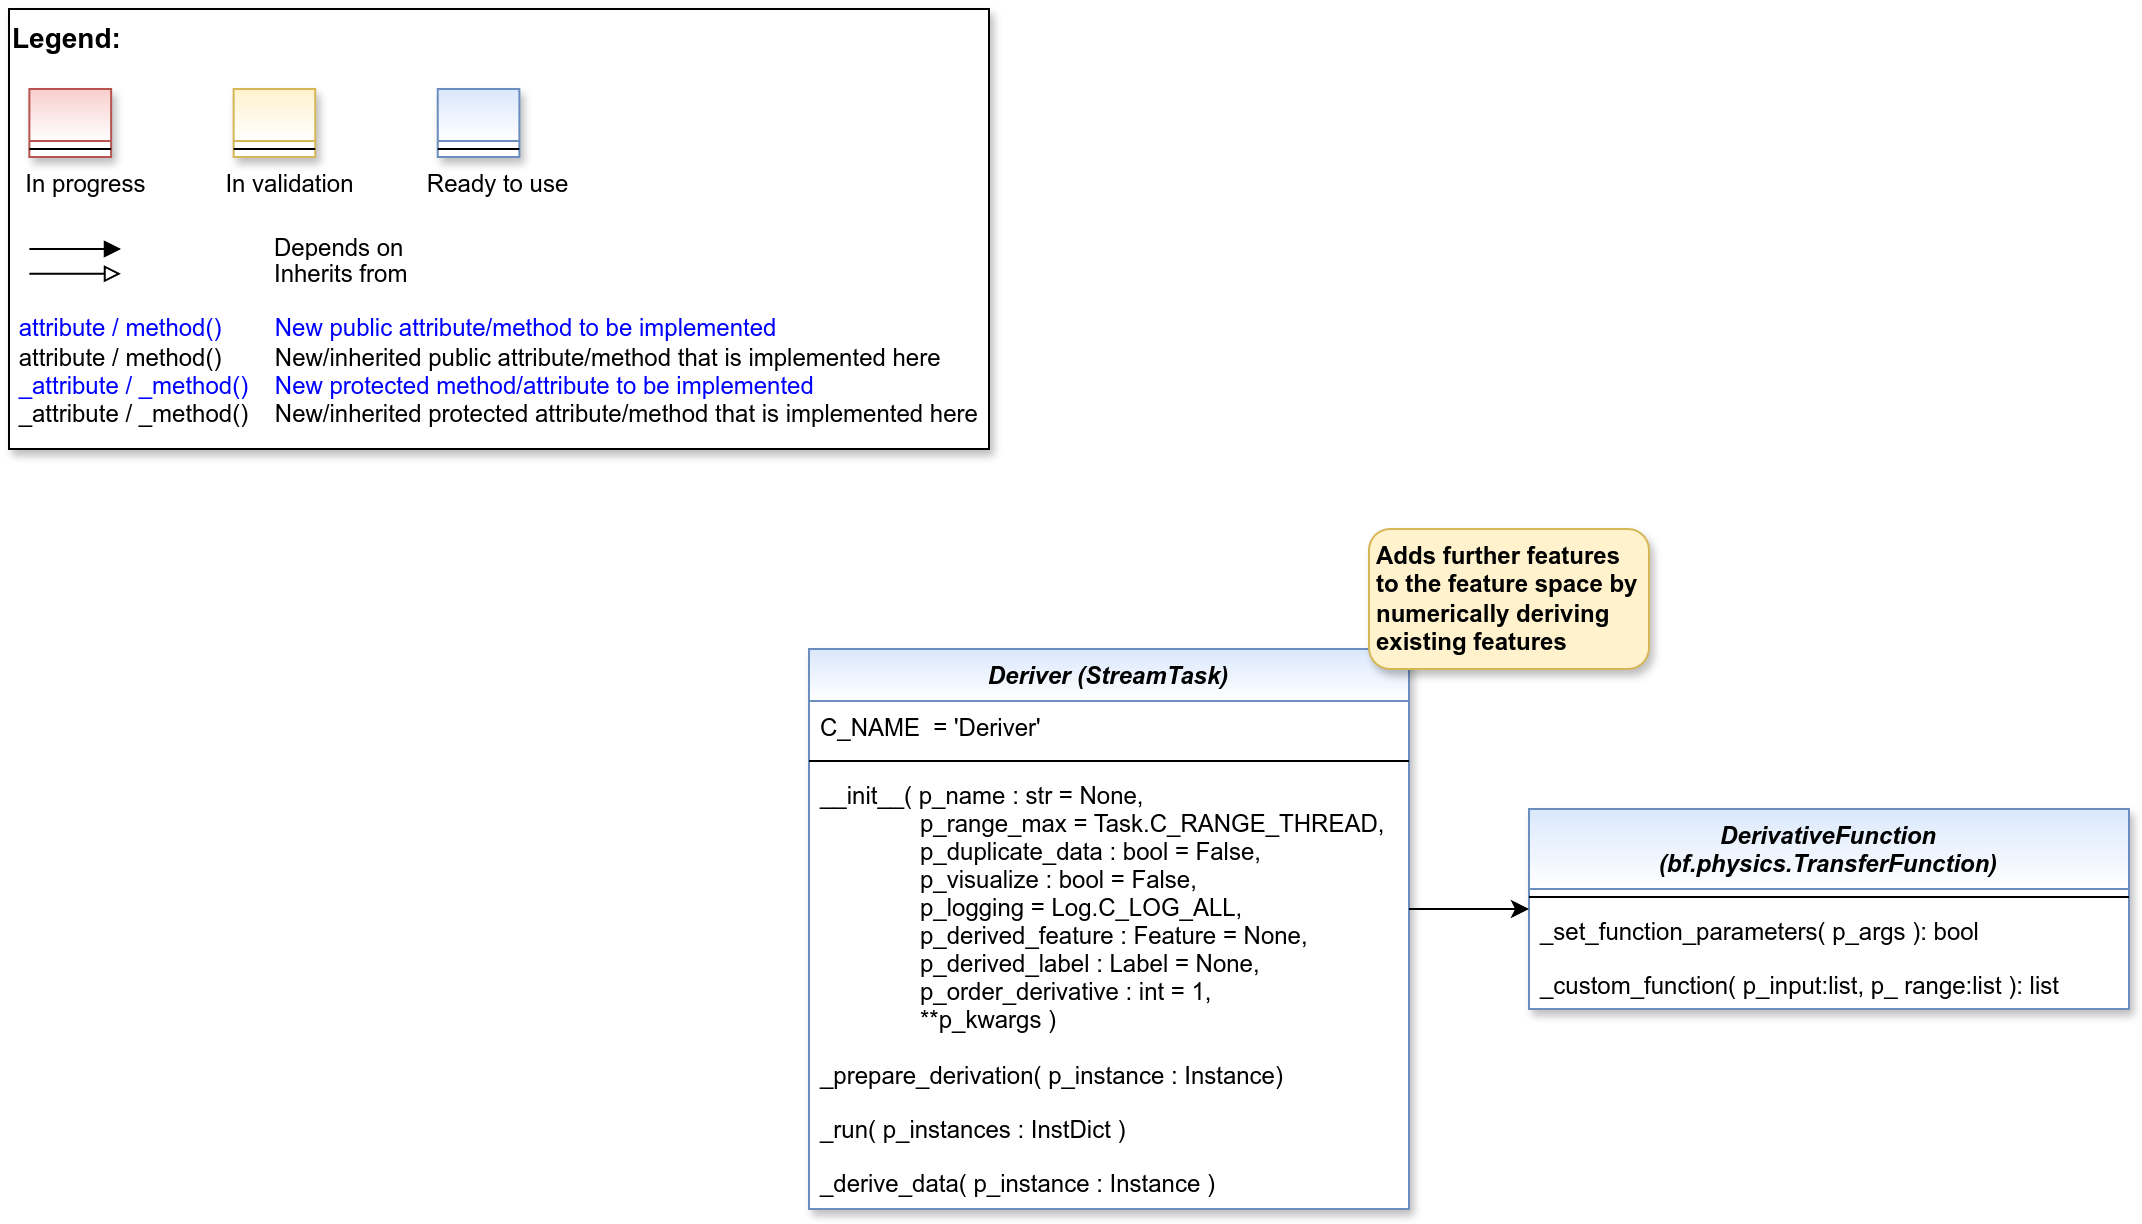

The diagram above was exported from draw.io. Its source (the exported page's mxGraphModel, read from the mxfile embedded in the PNG):
<mxGraphModel dx="2878" dy="1242" grid="1" gridSize="10" guides="1" tooltips="1" connect="1" arrows="1" fold="1" page="1" pageScale="1" pageWidth="2336" pageHeight="1654" math="0" shadow="0">
  <root>
    <mxCell id="0" />
    <mxCell id="1" parent="0" />
    <mxCell id="2" value="" style="group" vertex="1" connectable="0" parent="1">
      <mxGeometry x="40" y="40" width="490" height="220" as="geometry" />
    </mxCell>
    <mxCell id="3" value="&lt;font color=&quot;#000000&quot; size=&quot;1&quot;&gt;&lt;b style=&quot;font-size: 14px&quot;&gt;Legend:&lt;br&gt;&lt;/b&gt;&lt;/font&gt;&lt;br&gt;&lt;br&gt;&lt;br&gt;&lt;font color=&quot;#0000ff&quot; style=&quot;font-size: 6px&quot;&gt;&lt;br&gt;&lt;/font&gt;&lt;span style=&quot;color: rgb(0 , 0 , 0)&quot;&gt;&lt;font style=&quot;font-size: 4px&quot;&gt;&amp;nbsp; &amp;nbsp;&lt;/font&gt;&amp;nbsp;In progress&amp;nbsp; &amp;nbsp; &amp;nbsp; &amp;nbsp; &amp;nbsp; &amp;nbsp; In validation&amp;nbsp; &amp;nbsp; &amp;nbsp; &amp;nbsp; &amp;nbsp; &amp;nbsp;Ready to use&lt;/span&gt;&lt;font color=&quot;#000000&quot;&gt;&amp;nbsp;&lt;br&gt;&lt;/font&gt;&lt;font color=&quot;#0000ff&quot;&gt;&lt;br&gt;&lt;br&gt;&lt;br&gt;&lt;br&gt;&amp;nbsp;attribute / method()&amp;nbsp; &amp;nbsp; &amp;nbsp; &amp;nbsp; New public attribute/method to be implemented&lt;/font&gt;&lt;br&gt;&lt;font color=&quot;#000000&quot;&gt;&amp;nbsp;&lt;/font&gt;&lt;font color=&quot;#000000&quot;&gt;attribute / method()&lt;span&gt; &lt;/span&gt;&amp;nbsp; &amp;nbsp; &amp;nbsp; &amp;nbsp;New/inherited public attribute/method that is implemented here&lt;br&gt;&lt;/font&gt;&lt;font color=&quot;#0000ff&quot;&gt;&amp;nbsp;_attribute /&amp;nbsp;&lt;/font&gt;&lt;font color=&quot;#0000ff&quot;&gt;_method()&amp;nbsp; &amp;nbsp; New protected method/attribute to be implemented&lt;/font&gt;&lt;br&gt;&lt;font color=&quot;#000000&quot;&gt;&amp;nbsp;_attribute / _method()&amp;nbsp; &amp;nbsp; New/inherited protected attribute/method that is implemented here&lt;br&gt;&lt;/font&gt;&lt;font color=&quot;#000000&quot;&gt;&lt;br&gt;&lt;br&gt;&lt;br&gt;&lt;br&gt;&lt;br&gt;&lt;/font&gt;" style="text;html=1;align=left;verticalAlign=top;whiteSpace=wrap;rounded=0;fontColor=#006600;strokeColor=#000000;shadow=1;fillColor=#ffffff;" vertex="1" parent="2">
      <mxGeometry width="489.99999999999994" height="220" as="geometry" />
    </mxCell>
    <mxCell id="4" value="Depends on" style="endArrow=block;html=1;labelPosition=right;verticalLabelPosition=middle;align=left;verticalAlign=middle;endFill=1;fontSize=12;" edge="1" parent="2">
      <mxGeometry x="-1623.1249999999998" y="-2180" width="51.041666666666664" height="50" as="geometry">
        <mxPoint x="10.20802398989899" y="120.00301587301601" as="sourcePoint" />
        <mxPoint x="55.990852272727174" y="120.00301587301601" as="targetPoint" />
        <mxPoint x="98" as="offset" />
        <Array as="points">
          <mxPoint x="30.624999999999996" y="120" />
        </Array>
      </mxGeometry>
    </mxCell>
    <mxCell id="5" value="Inherits from" style="endArrow=block;html=1;labelPosition=right;verticalLabelPosition=middle;align=left;verticalAlign=middle;endFill=0;fontSize=12;" edge="1" parent="2">
      <mxGeometry x="-1623.1249999999998" y="-2180" width="51.041666666666664" height="50" as="geometry">
        <mxPoint x="10.20802398989899" y="132.3846031746034" as="sourcePoint" />
        <mxPoint x="55.990852272727174" y="132.3846031746034" as="targetPoint" />
        <mxPoint x="98" y="1" as="offset" />
      </mxGeometry>
    </mxCell>
    <mxCell id="6" value="" style="swimlane;fontStyle=3;align=center;verticalAlign=top;childLayout=stackLayout;horizontal=1;startSize=26;horizontalStack=0;resizeParent=1;resizeLast=0;collapsible=1;marginBottom=0;rounded=0;shadow=1;strokeWidth=1;fillColor=#f8cecc;strokeColor=#b85450;gradientColor=#ffffff;swimlaneFillColor=#ffffff;" vertex="1" parent="2">
      <mxGeometry x="10.208333333333332" y="40" width="40.83333333333333" height="34" as="geometry">
        <mxRectangle x="230" y="140" width="160" height="26" as="alternateBounds" />
      </mxGeometry>
    </mxCell>
    <mxCell id="7" value="" style="line;html=1;strokeWidth=1;align=left;verticalAlign=middle;spacingTop=-1;spacingLeft=3;spacingRight=3;rotatable=0;labelPosition=right;points=[];portConstraint=eastwest;" vertex="1" parent="6">
      <mxGeometry y="26" width="40.83333333333333" height="8" as="geometry" />
    </mxCell>
    <mxCell id="8" value="" style="swimlane;fontStyle=3;align=center;verticalAlign=top;childLayout=stackLayout;horizontal=1;startSize=26;horizontalStack=0;resizeParent=1;resizeLast=0;collapsible=1;marginBottom=0;rounded=0;shadow=1;strokeWidth=1;fillColor=#fff2cc;strokeColor=#d6b656;gradientColor=#ffffff;swimlaneFillColor=#ffffff;" vertex="1" parent="2">
      <mxGeometry x="112.29166666666666" y="40" width="40.83333333333333" height="34" as="geometry">
        <mxRectangle x="230" y="140" width="160" height="26" as="alternateBounds" />
      </mxGeometry>
    </mxCell>
    <mxCell id="9" value="" style="line;html=1;strokeWidth=1;align=left;verticalAlign=middle;spacingTop=-1;spacingLeft=3;spacingRight=3;rotatable=0;labelPosition=right;points=[];portConstraint=eastwest;" vertex="1" parent="8">
      <mxGeometry y="26" width="40.83333333333333" height="8" as="geometry" />
    </mxCell>
    <mxCell id="10" value="" style="swimlane;fontStyle=3;align=center;verticalAlign=top;childLayout=stackLayout;horizontal=1;startSize=26;horizontalStack=0;resizeParent=1;resizeLast=0;collapsible=1;marginBottom=0;rounded=0;shadow=1;strokeWidth=1;fillColor=#dae8fc;strokeColor=#6c8ebf;gradientColor=#ffffff;swimlaneFillColor=#ffffff;" vertex="1" parent="2">
      <mxGeometry x="214.37499999999997" y="40" width="40.83333333333333" height="34" as="geometry">
        <mxRectangle x="230" y="140" width="160" height="26" as="alternateBounds" />
      </mxGeometry>
    </mxCell>
    <mxCell id="11" value="" style="line;html=1;strokeWidth=1;align=left;verticalAlign=middle;spacingTop=-1;spacingLeft=3;spacingRight=3;rotatable=0;labelPosition=right;points=[];portConstraint=eastwest;" vertex="1" parent="10">
      <mxGeometry y="26" width="40.83333333333333" height="8" as="geometry" />
    </mxCell>
    <mxCell id="12" value="Deriver (StreamTask)" style="swimlane;fontStyle=3;align=center;verticalAlign=top;childLayout=stackLayout;horizontal=1;startSize=26;horizontalStack=0;resizeParent=1;resizeLast=0;collapsible=1;marginBottom=0;rounded=0;shadow=1;strokeWidth=1;swimlaneFillColor=#ffffff;fillColor=#dae8fc;strokeColor=#6c8ebf;gradientColor=#FFFFFF;" vertex="1" parent="1">
      <mxGeometry x="440" y="360" width="300" height="280" as="geometry">
        <mxRectangle x="230" y="140" width="160" height="26" as="alternateBounds" />
      </mxGeometry>
    </mxCell>
    <mxCell id="13" value="C_NAME  = 'Deriver'" style="text;align=left;verticalAlign=top;spacingLeft=4;spacingRight=4;overflow=hidden;rotatable=0;points=[[0,0.5],[1,0.5]];portConstraint=eastwest;" vertex="1" parent="12">
      <mxGeometry y="26" width="300" height="26" as="geometry" />
    </mxCell>
    <mxCell id="14" value="" style="line;html=1;strokeWidth=1;align=left;verticalAlign=middle;spacingTop=-1;spacingLeft=3;spacingRight=3;rotatable=0;labelPosition=right;points=[];portConstraint=eastwest;" vertex="1" parent="12">
      <mxGeometry y="52" width="300" height="8" as="geometry" />
    </mxCell>
    <mxCell id="15" value="__init__( p_name : str = None,&#10;               p_range_max = Task.C_RANGE_THREAD,&#10;               p_duplicate_data : bool = False,               &#10;               p_visualize : bool = False,&#10;               p_logging = Log.C_LOG_ALL,&#10;               p_derived_feature : Feature = None,&#10;               p_derived_label : Label = None,&#10;               p_order_derivative : int = 1,&#10;               **p_kwargs )" style="text;align=left;verticalAlign=top;spacingLeft=4;spacingRight=4;overflow=hidden;rotatable=0;points=[[0,0.5],[1,0.5]];portConstraint=eastwest;fontColor=#000000;" vertex="1" parent="12">
      <mxGeometry y="60" width="300" height="140" as="geometry" />
    </mxCell>
    <mxCell id="16" value="_prepare_derivation( p_instance : Instance)" style="text;align=left;verticalAlign=top;spacingLeft=4;spacingRight=4;overflow=hidden;rotatable=0;points=[[0,0.5],[1,0.5]];portConstraint=eastwest;fontColor=default;" vertex="1" parent="12">
      <mxGeometry y="200" width="300" height="27" as="geometry" />
    </mxCell>
    <mxCell id="17" value="_run( p_instances : InstDict )" style="text;align=left;verticalAlign=top;spacingLeft=4;spacingRight=4;overflow=hidden;rotatable=0;points=[[0,0.5],[1,0.5]];portConstraint=eastwest;fontColor=default;" vertex="1" parent="12">
      <mxGeometry y="227" width="300" height="27" as="geometry" />
    </mxCell>
    <mxCell id="18" value="_derive_data( p_instance : Instance )" style="text;align=left;verticalAlign=top;spacingLeft=4;spacingRight=4;overflow=hidden;rotatable=0;points=[[0,0.5],[1,0.5]];portConstraint=eastwest;fontColor=#000000;" vertex="1" parent="12">
      <mxGeometry y="254" width="300" height="23" as="geometry" />
    </mxCell>
    <mxCell id="19" value="&lt;b&gt;Adds further features to the feature space by numerically deriving existing features&lt;/b&gt;" style="rounded=1;whiteSpace=wrap;html=1;align=left;spacingLeft=2;verticalAlign=middle;fillColor=#fff2cc;strokeColor=#d6b656;gradientColor=none;shadow=1;" vertex="1" parent="1">
      <mxGeometry x="720" y="300" width="140" height="70" as="geometry" />
    </mxCell>
    <mxCell id="20" value="DerivativeFunction&#10;(bf.physics.TransferFunction)" style="swimlane;fontStyle=3;align=center;verticalAlign=top;childLayout=stackLayout;horizontal=1;startSize=40;horizontalStack=0;resizeParent=1;resizeLast=0;collapsible=1;marginBottom=0;rounded=0;shadow=1;strokeWidth=1;swimlaneFillColor=#ffffff;fillColor=#dae8fc;strokeColor=#6c8ebf;gradientColor=#FFFFFF;" vertex="1" parent="1">
      <mxGeometry x="800" y="440" width="300" height="100" as="geometry">
        <mxRectangle x="230" y="140" width="160" height="26" as="alternateBounds" />
      </mxGeometry>
    </mxCell>
    <mxCell id="21" value="" style="line;html=1;strokeWidth=1;align=left;verticalAlign=middle;spacingTop=-1;spacingLeft=3;spacingRight=3;rotatable=0;labelPosition=right;points=[];portConstraint=eastwest;" vertex="1" parent="20">
      <mxGeometry y="40" width="300" height="8" as="geometry" />
    </mxCell>
    <mxCell id="22" value="_set_function_parameters( p_args ): bool" style="text;align=left;verticalAlign=top;spacingLeft=4;spacingRight=4;overflow=hidden;rotatable=0;points=[[0,0.5],[1,0.5]];portConstraint=eastwest;fontColor=#000000;" vertex="1" parent="20">
      <mxGeometry y="48" width="300" height="27" as="geometry" />
    </mxCell>
    <mxCell id="23" value="_custom_function( p_input:list, p_ range:list ): list" style="text;align=left;verticalAlign=top;spacingLeft=4;spacingRight=4;overflow=hidden;rotatable=0;points=[[0,0.5],[1,0.5]];portConstraint=eastwest;fontColor=#000000;" vertex="1" parent="20">
      <mxGeometry y="75" width="300" height="23" as="geometry" />
    </mxCell>
    <mxCell id="24" style="edgeStyle=orthogonalEdgeStyle;rounded=0;orthogonalLoop=1;jettySize=auto;html=1;exitX=1;exitY=0.5;exitDx=0;exitDy=0;entryX=0;entryY=0.5;entryDx=0;entryDy=0;fontColor=#000000;" edge="1" source="15" target="20" parent="1">
      <mxGeometry relative="1" as="geometry" />
    </mxCell>
  </root>
</mxGraphModel>